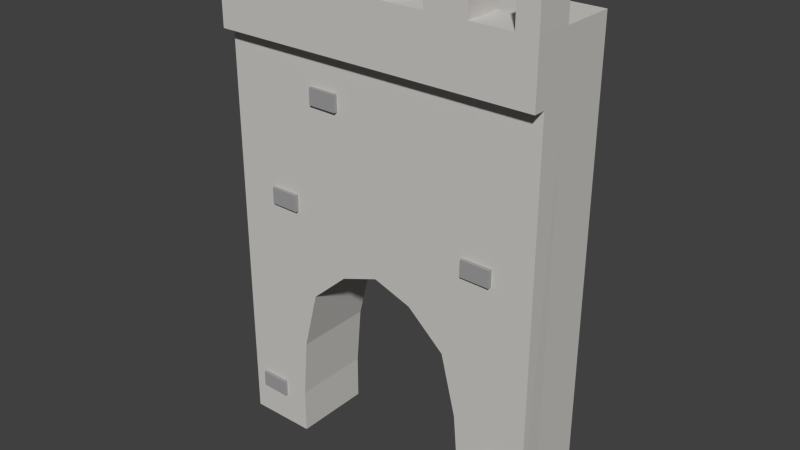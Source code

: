 # Source: TallWallEntrance.blend  (saved by Blender 2.76.0; exported with 4.5.12 LTS)
import bpy
from mathutils import Matrix  # noqa: F401  (used for matrix-valued properties, if any)

bpy.ops.wm.read_factory_settings(use_empty=True)
scene = bpy.context.scene
scene.name = 'Scene'

# ---- collections
col_collection_1 = bpy.data.collections.new('Collection 1'); scene.collection.children.link(col_collection_1)

# ---- materials (node trees are filled in below, after node groups)
mat_lightrock = bpy.data.materials.new('LightRock')
mat_lightrock.alpha_threshold = 0.0
mat_lightrock.roughness = 0.5
mat_darkrock = bpy.data.materials.new('DarkRock')
mat_darkrock.alpha_threshold = 0.0
mat_darkrock.roughness = 0.5

# ---- material node trees
mat_lightrock.use_nodes = True; mat_lightrock.node_tree.nodes.clear()
_N = mat_lightrock.node_tree.nodes; _L = mat_lightrock.node_tree.links
n0 = _N.new('ShaderNodeOutputMaterial'); n0.name = 'Material Output'; n0.location = (300, 300)
n1 = _N.new('ShaderNodeBsdfDiffuse'); n1.name = 'Diffuse BSDF'; n1.location = (10, 300)
n1.inputs[0].default_value = (0.6152, 0.5978, 0.5723, 1.0)
_L.new(n1.outputs[0], n0.inputs[0])
n0.is_active_output = True
mat_darkrock.use_nodes = True; mat_darkrock.node_tree.nodes.clear()
_N = mat_darkrock.node_tree.nodes; _L = mat_darkrock.node_tree.links
n0 = _N.new('ShaderNodeOutputMaterial'); n0.name = 'Material Output'; n0.location = (300, 300)
n1 = _N.new('ShaderNodeBsdfDiffuse'); n1.name = 'Diffuse BSDF'; n1.location = (10, 300)
n1.inputs[0].default_value = (0.3506, 0.3506, 0.3506, 1.0)
_L.new(n1.outputs[0], n0.inputs[0])
n0.is_active_output = True

# ---- world
world_world = bpy.data.worlds.new('World'); scene.world = world_world
world_world.color = (0.05088, 0.05088, 0.05088)
world_world.use_sun_shadow = False
world_world.sun_shadow_jitter_overblur = 0.0
world_world.cycles.sampling_method = 'MANUAL'
world_world.cycles.sample_map_resolution = 256

# ---- meshes
me_cube_037 = bpy.data.meshes.new('Cube.037')
me_cube_037.from_pydata([(-0.8891, -0.3633, 2.312), (-0.8891, 1.0, 2.312), (-0.8891, 1.0, -0.002215), (-0.8891, -0.3633, -0.002215), (-0.8891, -1.0, 2.312), (-0.8891, -1.0, -0.002215), (-0.8891, -0.3633, 2.636), (-0.8891, 1.0, 2.636), (0.8904, 1.0, 2.312), (0.8904, 1.0, -0.002215), (0.5209, 1.0, -0.002215), (0.5203, 1.0, 0.2514), (0.4922, 1.0, 0.5884), (0.4097, 1.0, 0.924), (0.2082, 1.0, 1.111), (0.0, 1.0, 1.187), (-0.2082, 1.0, 1.111), (-0.4097, 1.0, 0.924), (-0.4922, 1.0, 0.5884), (-0.5203, 1.0, 0.2514), (-0.5209, 1.0, -0.002215), (-0.5209, -0.3633, -0.002215), (-0.5209, -1.0, -0.002215), (-0.5203, -1.0, 0.2514), (-0.4922, -1.0, 0.5884), (-0.8157, -1.0, 0.2713), (-0.6564, -1.0, 0.2713), (-0.6564, -1.0, 0.1787), (-0.8157, -1.0, 0.1787), (-0.4097, -1.0, 0.924), (-0.2082, -1.0, 1.111), (-0.504, -1.0, 1.401), (-0.6633, -1.0, 1.401), (-0.6633, -1.0, 1.493), (-0.504, -1.0, 1.493), (-0.3824, -1.0, 2.018), (-0.3824, -1.0, 2.11), (0.8904, -1.0, 2.312), (0.0, -1.0, 1.187), (0.2082, -1.0, 1.111), (0.4097, -1.0, 0.924), (0.6732, -1.0, 1.401), (0.5139, -1.0, 1.401), (0.5139, -1.0, 1.493), (-0.2231, -1.0, 2.11), (-0.2231, -1.0, 2.018), (0.4922, -1.0, 0.5884), (0.5203, -1.0, 0.2514), (0.8399, -1.0, 0.3725), (0.6806, -1.0, 0.3725), (0.6806, -1.0, 0.4651), (0.6732, -1.0, 1.493), (0.5209, -1.0, -0.002215), (0.8931, -1.0, -0.002215), (0.8399, -1.0, 0.4651), (-0.8891, -1.304, 2.636), (-0.8891, -1.304, 2.312), (-0.7778, -0.3633, 2.636), (-0.5556, -0.3633, 2.636), (-0.3333, -0.3633, 2.636), (-0.1111, -0.3633, 2.636), (0.1111, -0.3633, 2.636), (0.3333, -0.3633, 2.636), (0.5556, -0.3633, 2.636), (0.7778, -0.3633, 2.636), (0.8904, -0.3633, 2.636), (0.8904, 1.0, 2.636), (0.8904, -0.3633, 2.312), (0.8904, -0.3633, -0.002215), (0.5209, -0.3633, -0.002215), (0.8904, -1.304, 2.312), (0.8904, -1.304, 2.636), (0.7778, -1.304, 2.636), (0.5556, -1.304, 2.636), (0.3333, -1.304, 2.636), (0.1111, -1.304, 2.636), (-0.1111, -1.304, 2.636), (-0.3333, -1.304, 2.636), (-0.5556, -1.304, 2.636), (-0.7778, -1.304, 2.636), (-0.8889, -1.304, 2.837), (-0.8889, -0.3633, 2.837), (-0.7778, -0.3633, 2.837), (-0.5556, -0.3633, 2.837), (-0.3333, -0.3633, 2.837), (-0.1111, -0.3633, 2.837), (0.1111, -0.3633, 2.837), (0.3333, -0.3633, 2.837), (0.5556, -0.3633, 2.837), (0.7778, -0.3633, 2.837), (0.8889, -0.3633, 2.837), (0.8889, -1.304, 2.837), (0.7778, -1.304, 2.837), (0.5556, -1.304, 2.837), (0.3333, -1.304, 2.837), (0.1111, -1.304, 2.837), (-0.1111, -1.304, 2.837), (-0.3333, -1.304, 2.837), (-0.5556, -1.304, 2.837), (-0.7778, -1.304, 2.837), (-0.5043, -1.089, 1.493), (-0.5043, -1.089, 1.401), (-0.6635, -1.078, 1.493), (-0.6635, -1.078, 1.401), (-0.2234, -1.089, 2.11), (-0.2234, -1.089, 2.018), (-0.3827, -1.078, 2.11), (-0.3827, -1.078, 2.018), (0.6729, -1.089, 1.493), (0.6729, -1.089, 1.401), (0.5137, -1.078, 1.493), (0.5137, -1.078, 1.401), (0.8396, -1.089, 0.4651), (0.8396, -1.089, 0.3725), (0.6804, -1.078, 0.4651), (0.6804, -1.078, 0.3725), (-0.6567, -1.089, 0.2713), (-0.6567, -1.089, 0.1787), (-0.816, -1.078, 0.2713), (-0.816, -1.078, 0.1787)], [], [(0, 1, 2, 3), (4, 0, 3, 5), (6, 7, 1, 0), (8, 9, 10, 11, 12, 13, 14, 15, 16, 17, 18, 19, 20, 2, 1), (21, 3, 2, 20), (22, 23, 24, 25, 26, 27), (4, 5, 22, 27, 28, 25, 24, 29, 30, 31, 32, 33, 34, 35, 36, 37), (30, 38, 39, 40, 41, 42, 43, 37, 36, 44, 45, 35, 34, 31), (40, 46, 47, 48, 49, 50, 51, 41), (47, 52, 53, 37, 43, 51, 50, 54, 48), (55, 6, 0, 4, 56), (22, 5, 3, 21), (7, 6, 57, 58, 59, 60, 61, 62, 63, 64, 65, 66), (7, 66, 8, 1), (8, 67, 68, 9), (9, 68, 69, 10), (11, 10, 69, 52, 47), (47, 46, 12, 11), (46, 40, 13, 12), (40, 39, 14, 13), (39, 38, 15, 14), (38, 30, 16, 15), (30, 29, 17, 16), (29, 24, 18, 17), (24, 23, 19, 18), (23, 22, 21, 20, 19), (4, 37, 70, 56), (68, 53, 52, 69), (71, 72, 73, 74, 75, 76, 77, 78, 79, 55, 56, 70), (6, 55, 80, 81), (57, 6, 81, 82), (58, 57, 79, 78), (59, 58, 83, 84), (60, 59, 77, 76), (61, 60, 85, 86), (62, 61, 75, 74), (63, 62, 87, 88), (64, 63, 73, 72), (65, 64, 89, 90), (66, 65, 67, 8), (67, 37, 53, 68), (65, 71, 70, 37, 67), (72, 71, 91, 92), (74, 73, 93, 94), (76, 75, 95, 96), (78, 77, 97, 98), (55, 79, 99, 80), (81, 80, 99, 82), (57, 82, 99, 79), (58, 78, 98, 83), (59, 84, 97, 77), (84, 83, 98, 97), (60, 76, 96, 85), (61, 86, 95, 75), (86, 85, 96, 95), (62, 74, 94, 87), (73, 63, 88, 93), (88, 87, 94, 93), (64, 72, 92, 89), (71, 65, 90, 91), (90, 89, 92, 91), (34, 100, 101, 31), (33, 102, 100, 34), (100, 102, 103, 101), (31, 101, 103, 32), (32, 103, 102, 33), (44, 104, 105, 45), (36, 106, 104, 44), (104, 106, 107, 105), (45, 105, 107, 35), (35, 107, 106, 36), (51, 108, 109, 41), (43, 110, 108, 51), (108, 110, 111, 109), (41, 109, 111, 42), (42, 111, 110, 43), (54, 112, 113, 48), (50, 114, 112, 54), (112, 114, 115, 113), (48, 113, 115, 49), (49, 115, 114, 50), (26, 116, 117, 27), (25, 118, 116, 26), (116, 118, 119, 117), (27, 117, 119, 28), (28, 119, 118, 25)])
me_cube_037.polygons.foreach_set('material_index', [0, 0, 0, 0, 0, 0, 0, 0, 0, 0, 0, 0, 0, 0, 0, 0, 0, 0, 0, 0, 0, 0, 0, 0, 0, 0, 0, 0, 0, 0, 0, 0, 0, 0, 0, 0, 0, 0, 0, 0, 0, 0, 0, 0, 0, 0, 0, 0, 0, 0, 0, 0, 0, 0, 0, 0, 0, 0, 0, 0, 0, 1, 1, 1, 1, 1, 1, 1, 1, 1, 1, 1, 1, 1, 1, 1, 1, 1, 1, 1, 1, 1, 1, 1, 1, 1])
me_cube_037.materials.append(mat_lightrock)
me_cube_037.materials.append(mat_darkrock)
me_cube_037.use_remesh_preserve_volume = False
me_cube_037.use_remesh_preserve_attributes = False
me_cube_037.use_mirror_vertex_groups = False
me_cube_037.update()

# ---- objects
ob_tallwallentrance = bpy.data.objects.new('TallWallEntrance', me_cube_037)

# ---- transforms, parenting, visibility, modifiers, constraints
ob_tallwallentrance.location = (0.0, 0.0, 0.0)
ob_tallwallentrance.scale = (0.855, 0.1843, 0.8273)
ob_tallwallentrance.lineart.crease_threshold = 0.0

# ---- collection membership
col_collection_1.objects.link(ob_tallwallentrance)

# ---- scene / render settings (as saved in the file)
scene.frame_start = 1; scene.frame_end = 250; scene.frame_set(1)
scene.render.engine = 'CYCLES'
scene.render.resolution_percentage = 50
scene.render.dither_intensity = 0.0
scene.cycles.use_denoising = False
scene.cycles.samples = 10
scene.cycles.sampling_pattern = 'TABULATED_SOBOL'
scene.cycles.light_sampling_threshold = 0.0
scene.cycles.use_adaptive_sampling = False
scene.cycles.use_light_tree = False
scene.cycles.blur_glossy = 0.0
scene.cycles.pixel_filter_type = 'GAUSSIAN'
scene.cycles.sample_clamp_indirect = 0.0
scene.view_settings.view_transform = 'Standard'
bpy.context.view_layer.update()

# ---- added for rendering (the .blend has no active camera and no usable light): camera, sun
cam_auto = bpy.data.cameras.new('AutoCamera')
cam_auto.lens = 50.0
cam_auto.sensor_width = 36.0
cam_auto.clip_end = 1000.0
ob_auto_camera = bpy.data.objects.new('AutoCamera', cam_auto)
scene.collection.objects.link(ob_auto_camera)
ob_auto_camera.location = (2.62157, -3.17179, 3.26826)
ob_auto_camera.rotation_euler = (1.09748, -7.21219e-08, 0.694738)
scene.camera = ob_auto_camera
light_auto_sun = bpy.data.lights.new('AutoSun', 'SUN')
light_auto_sun.energy = 3.0
light_auto_sun.angle = 0.0523599
ob_auto_sun = bpy.data.objects.new('AutoSun', light_auto_sun)
scene.collection.objects.link(ob_auto_sun)
ob_auto_sun.rotation_euler = (0.872665, 0.174533, 0.523599)
bpy.context.view_layer.update()

